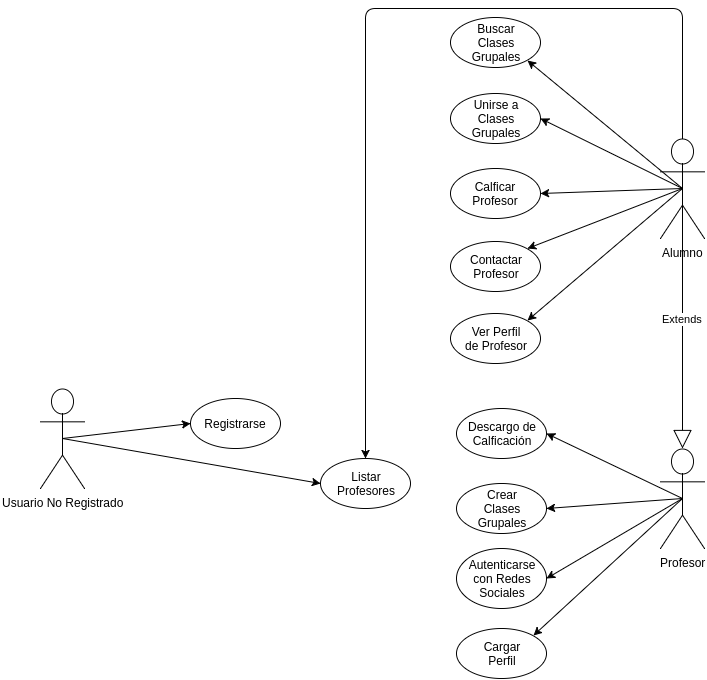

The diagram above was exported from draw.io. Its source (the exported page's mxGraphModel, read from the mxfile embedded in the PNG):
<mxGraphModel dx="1430" dy="761" grid="1" gridSize="10" guides="1" tooltips="1" connect="1" arrows="1" fold="1" page="1" pageScale="1" pageWidth="850" pageHeight="1100" background="#ffffff" math="0" shadow="0">
  <root>
    <mxCell id="0" />
    <mxCell id="1" parent="0" />
    <mxCell id="437f599715e471ef-1" value="Usuario No Registrado" style="shape=umlActor;verticalLabelPosition=bottom;labelBackgroundColor=#ffffff;verticalAlign=top;html=1;" vertex="1" parent="1">
      <mxGeometry x="40" y="520" width="44" height="100" as="geometry" />
    </mxCell>
    <mxCell id="437f599715e471ef-3" value="Registrarse" style="ellipse;whiteSpace=wrap;html=1;" vertex="1" parent="1">
      <mxGeometry x="190" y="530" width="90" height="50" as="geometry" />
    </mxCell>
    <mxCell id="437f599715e471ef-6" value="" style="endArrow=classic;html=1;entryX=0;entryY=0.5;exitX=0.5;exitY=0.5;exitPerimeter=0;" edge="1" parent="1" source="437f599715e471ef-1" target="437f599715e471ef-3">
      <mxGeometry width="50" height="50" relative="1" as="geometry">
        <mxPoint x="120" y="630" as="sourcePoint" />
        <mxPoint x="170" y="580" as="targetPoint" />
      </mxGeometry>
    </mxCell>
    <mxCell id="437f599715e471ef-7" value="Listar&lt;div&gt;Profesores&lt;/div&gt;" style="ellipse;whiteSpace=wrap;html=1;" vertex="1" parent="1">
      <mxGeometry x="320" y="590" width="90" height="50" as="geometry" />
    </mxCell>
    <mxCell id="437f599715e471ef-8" value="" style="endArrow=classic;html=1;entryX=0;entryY=0.5;exitX=0.5;exitY=0.5;exitPerimeter=0;" edge="1" parent="1" source="437f599715e471ef-1" target="437f599715e471ef-7">
      <mxGeometry width="50" height="50" relative="1" as="geometry">
        <mxPoint x="200" y="650" as="sourcePoint" />
        <mxPoint x="250" y="600" as="targetPoint" />
      </mxGeometry>
    </mxCell>
    <mxCell id="437f599715e471ef-10" value="Alumno" style="shape=umlActor;verticalLabelPosition=bottom;labelBackgroundColor=#ffffff;verticalAlign=top;html=1;" vertex="1" parent="1">
      <mxGeometry x="660" y="270" width="44" height="100" as="geometry" />
    </mxCell>
    <mxCell id="437f599715e471ef-11" value="&lt;div&gt;Unirse a&lt;/div&gt;Clases&lt;div&gt;Grupales&lt;/div&gt;" style="ellipse;whiteSpace=wrap;html=1;" vertex="1" parent="1">
      <mxGeometry x="450" y="225" width="90" height="50" as="geometry" />
    </mxCell>
    <mxCell id="437f599715e471ef-16" value="&lt;div&gt;Buscar&lt;/div&gt;Clases&lt;div&gt;Grupales&lt;/div&gt;" style="ellipse;whiteSpace=wrap;html=1;" vertex="1" parent="1">
      <mxGeometry x="450" y="149" width="90" height="50" as="geometry" />
    </mxCell>
    <mxCell id="437f599715e471ef-17" value="" style="endArrow=classic;html=1;entryX=1;entryY=1;exitX=0.5;exitY=0.5;exitPerimeter=0;" edge="1" parent="1" source="437f599715e471ef-10" target="437f599715e471ef-16">
      <mxGeometry width="50" height="50" relative="1" as="geometry">
        <mxPoint x="580" y="300" as="sourcePoint" />
        <mxPoint x="630" y="250" as="targetPoint" />
      </mxGeometry>
    </mxCell>
    <mxCell id="437f599715e471ef-18" value="" style="endArrow=classic;html=1;entryX=1;entryY=0.5;exitX=0.5;exitY=0.5;exitPerimeter=0;" edge="1" parent="1" source="437f599715e471ef-10" target="437f599715e471ef-11">
      <mxGeometry x="527" y="292" width="50" height="50" as="geometry">
        <mxPoint x="682" y="369" as="sourcePoint" />
        <mxPoint x="527" y="292" as="targetPoint" />
      </mxGeometry>
    </mxCell>
    <mxCell id="437f599715e471ef-19" value="&lt;div&gt;Calficar&lt;/div&gt;&lt;div&gt;Profesor&lt;/div&gt;" style="ellipse;whiteSpace=wrap;html=1;" vertex="1" parent="1">
      <mxGeometry x="450" y="300" width="90" height="50" as="geometry" />
    </mxCell>
    <mxCell id="437f599715e471ef-20" value="&lt;div&gt;Contactar&lt;/div&gt;&lt;div&gt;Profesor&lt;/div&gt;" style="ellipse;whiteSpace=wrap;html=1;" vertex="1" parent="1">
      <mxGeometry x="450" y="373" width="90" height="50" as="geometry" />
    </mxCell>
    <mxCell id="437f599715e471ef-21" value="" style="endArrow=classic;html=1;entryX=1;entryY=0;exitX=0.5;exitY=0.5;exitPerimeter=0;" edge="1" parent="1" source="437f599715e471ef-10" target="437f599715e471ef-20">
      <mxGeometry width="50" height="50" relative="1" as="geometry">
        <mxPoint x="570" y="480" as="sourcePoint" />
        <mxPoint x="620" y="430" as="targetPoint" />
      </mxGeometry>
    </mxCell>
    <mxCell id="437f599715e471ef-22" value="" style="endArrow=classic;html=1;entryX=1;entryY=0.5;exitX=0.5;exitY=0.5;exitPerimeter=0;" edge="1" parent="1" source="437f599715e471ef-10" target="437f599715e471ef-19">
      <mxGeometry x="580" y="440" width="50" height="50" as="geometry">
        <mxPoint x="580" y="490" as="sourcePoint" />
        <mxPoint x="630" y="440" as="targetPoint" />
      </mxGeometry>
    </mxCell>
    <mxCell id="437f599715e471ef-23" value="&lt;div&gt;Ver Perfil&lt;/div&gt;&lt;div&gt;de Profesor&lt;/div&gt;" style="ellipse;whiteSpace=wrap;html=1;" vertex="1" parent="1">
      <mxGeometry x="450" y="445" width="90" height="50" as="geometry" />
    </mxCell>
    <mxCell id="437f599715e471ef-24" value="" style="endArrow=classic;html=1;entryX=1;entryY=0;exitX=0.5;exitY=0.5;exitPerimeter=0;" edge="1" parent="1" source="437f599715e471ef-10" target="437f599715e471ef-23">
      <mxGeometry width="50" height="50" relative="1" as="geometry">
        <mxPoint x="600" y="520" as="sourcePoint" />
        <mxPoint x="650" y="470" as="targetPoint" />
      </mxGeometry>
    </mxCell>
    <mxCell id="437f599715e471ef-25" value="" style="endArrow=classic;html=1;edgeStyle=orthogonalEdgeStyle;entryX=0.5;entryY=0;exitX=0.5;exitY=0;exitPerimeter=0;" edge="1" parent="1" source="437f599715e471ef-10" target="437f599715e471ef-7">
      <mxGeometry width="50" height="50" relative="1" as="geometry">
        <mxPoint x="800" y="140" as="sourcePoint" />
        <mxPoint x="490" y="230" as="targetPoint" />
        <Array as="points">
          <mxPoint x="682" y="140" />
          <mxPoint x="365" y="140" />
        </Array>
      </mxGeometry>
    </mxCell>
    <mxCell id="437f599715e471ef-26" value="Extends" style="endArrow=block;endSize=16;endFill=0;html=1;exitX=0.5;exitY=0.5;exitPerimeter=0;entryX=0.5;entryY=0;entryPerimeter=0;" edge="1" parent="1" source="437f599715e471ef-10" target="437f599715e471ef-28">
      <mxGeometry width="160" relative="1" as="geometry">
        <mxPoint x="580" y="510" as="sourcePoint" />
        <mxPoint x="682" y="540" as="targetPoint" />
      </mxGeometry>
    </mxCell>
    <mxCell id="437f599715e471ef-28" value="Profesor" style="shape=umlActor;verticalLabelPosition=bottom;labelBackgroundColor=#ffffff;verticalAlign=top;html=1;" vertex="1" parent="1">
      <mxGeometry x="660" y="580" width="44" height="100" as="geometry" />
    </mxCell>
    <mxCell id="437f599715e471ef-31" value="&lt;div&gt;Crear&lt;/div&gt;&lt;div&gt;Clases&lt;/div&gt;&lt;div&gt;Grupales&lt;/div&gt;" style="ellipse;whiteSpace=wrap;html=1;" vertex="1" parent="1">
      <mxGeometry x="456" y="615" width="90" height="50" as="geometry" />
    </mxCell>
    <mxCell id="437f599715e471ef-32" value="" style="endArrow=classic;html=1;entryX=1;entryY=0.5;exitX=0.5;exitY=0.5;exitPerimeter=0;" edge="1" parent="1" source="437f599715e471ef-28" target="437f599715e471ef-31">
      <mxGeometry x="537" y="330" width="50" height="50" as="geometry">
        <mxPoint x="692" y="330" as="sourcePoint" />
        <mxPoint x="537" y="522" as="targetPoint" />
      </mxGeometry>
    </mxCell>
    <mxCell id="437f599715e471ef-33" value="&lt;div&gt;Autenticarse&lt;/div&gt;&lt;div&gt;con Redes&lt;/div&gt;&lt;div&gt;Sociales&lt;/div&gt;" style="ellipse;whiteSpace=wrap;html=1;" vertex="1" parent="1">
      <mxGeometry x="456" y="680" width="90" height="60" as="geometry" />
    </mxCell>
    <mxCell id="437f599715e471ef-34" value="" style="endArrow=classic;html=1;entryX=1;entryY=0.5;exitX=0.5;exitY=0.5;exitPerimeter=0;" edge="1" parent="1" source="437f599715e471ef-28" target="437f599715e471ef-33">
      <mxGeometry x="547" y="340" width="50" height="50" as="geometry">
        <mxPoint x="692" y="640" as="sourcePoint" />
        <mxPoint x="556" y="620" as="targetPoint" />
      </mxGeometry>
    </mxCell>
    <mxCell id="437f599715e471ef-35" value="&lt;div&gt;Cargar&lt;/div&gt;&lt;div&gt;Perfil&lt;/div&gt;" style="ellipse;whiteSpace=wrap;html=1;" vertex="1" parent="1">
      <mxGeometry x="456" y="760" width="90" height="50" as="geometry" />
    </mxCell>
    <mxCell id="437f599715e471ef-36" value="" style="endArrow=classic;html=1;entryX=1;entryY=0;exitX=0.5;exitY=0.5;exitPerimeter=0;" edge="1" parent="1" source="437f599715e471ef-28" target="437f599715e471ef-35">
      <mxGeometry x="557" y="350" width="50" height="50" as="geometry">
        <mxPoint x="692" y="640" as="sourcePoint" />
        <mxPoint x="556" y="690" as="targetPoint" />
      </mxGeometry>
    </mxCell>
    <mxCell id="437f599715e471ef-37" value="&lt;div&gt;Descargo&amp;nbsp;&lt;span&gt;de&lt;/span&gt;&lt;/div&gt;&lt;div&gt;&lt;span&gt;Calficación&lt;/span&gt;&lt;/div&gt;" style="ellipse;whiteSpace=wrap;html=1;" vertex="1" parent="1">
      <mxGeometry x="456" y="540" width="90" height="50" as="geometry" />
    </mxCell>
    <mxCell id="437f599715e471ef-38" value="" style="endArrow=classic;html=1;entryX=1;entryY=0.5;exitX=0.5;exitY=0.5;exitPerimeter=0;" edge="1" parent="1" source="437f599715e471ef-28" target="437f599715e471ef-37">
      <mxGeometry x="547" y="340" width="50" height="50" as="geometry">
        <mxPoint x="692" y="640" as="sourcePoint" />
        <mxPoint x="556" y="650" as="targetPoint" />
      </mxGeometry>
    </mxCell>
  </root>
</mxGraphModel>